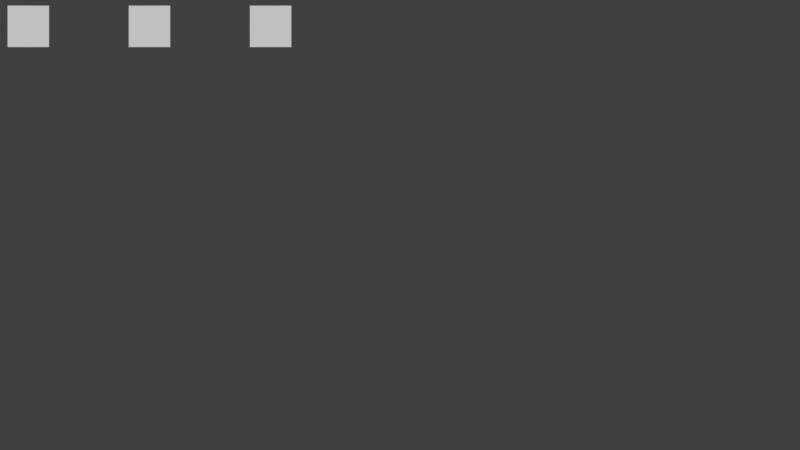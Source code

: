 # Source: ScnHud.blend  (saved by Blender 2.79.0; exported with 4.5.12 LTS)
import bpy
from mathutils import Matrix  # noqa: F401  (used for matrix-valued properties, if any)

bpy.ops.wm.read_factory_settings(use_empty=True)
scene = bpy.context.scene
scene.name = 'ScnHud'

# ---- collections
col_collection_1 = bpy.data.collections.new('Collection 1'); scene.collection.children.link(col_collection_1)
col_guitext = bpy.data.collections.new('GuiText')  # instanced only; not linked into the scene
col_guibutton = bpy.data.collections.new('GuiButton')  # instanced only; not linked into the scene

# ---- materials (node trees are filled in below, after node groups)
mat_iconportraits = bpy.data.materials.new('IconPortraits')
mat_iconportraits.alpha_threshold = 0.0
mat_iconportraits.use_transparent_shadow = False
mat_iconportraits.roughness = 0.5
mat_iconportraits.specular_intensity = 0.0

# ---- material node trees

# ---- world
world_world = bpy.data.worlds.new('World'); scene.world = world_world
world_world.color = (0.05088, 0.05088, 0.05088)
world_world.use_sun_shadow = False
world_world.sun_shadow_jitter_overblur = 0.0
world_world.cycles.sampling_method = 'MANUAL'

# ---- cameras
cam_camera = bpy.data.cameras.new('Camera')
cam_camera.type = 'ORTHO'
cam_camera.clip_end = 100.0
cam_camera.lens = 55.0
cam_camera.sensor_width = 32.0
cam_camera.sensor_height = 18.0
cam_camera.ortho_scale = 20.0
cam_camera.display_size = 2.0
cam_camera.dof.focus_distance = 0.0
cam_camera.dof.aperture_fstop = 128.0
cam_camera.dof.aperture_blades = 6

# ---- meshes
me_portraitenemy = bpy.data.meshes.new('PortraitEnemy')
me_portraitenemy.from_pydata([(-0.5157, -0.5157, 0.0), (0.5157, -0.5157, 0.0), (-0.5157, 0.5157, 0.0), (0.5157, 0.5157, 0.0)], [], [(0, 1, 3, 2)])
_uv = me_portraitenemy.uv_layers.new(name='UVMap')
_uv.uv.foreach_set('vector', [0.6672, 0.01712, 0.9921, 0.01712, 0.9921, 0.991, 0.6672, 0.991])
me_portraitenemy.materials.append(mat_iconportraits)
me_portraitenemy.use_remesh_preserve_volume = False
me_portraitenemy.use_remesh_preserve_attributes = False
me_portraitenemy.use_mirror_vertex_groups = False
me_portraitenemy.update()
me_portraithostage = bpy.data.meshes.new('PortraitHostage')
me_portraithostage.from_pydata([(-0.5157, -0.5157, 0.0), (0.5157, -0.5157, 0.0), (-0.5157, 0.5157, 0.0), (0.5157, 0.5157, 0.0)], [], [(0, 1, 3, 2)])
_uv = me_portraithostage.uv_layers.new(name='UVMap')
_uv.uv.foreach_set('vector', [0.3377, 0.01712, 0.6625, 0.01712, 0.6625, 0.991, 0.3377, 0.991])
me_portraithostage.materials.append(mat_iconportraits)
me_portraithostage.use_remesh_preserve_volume = False
me_portraithostage.use_remesh_preserve_attributes = False
me_portraithostage.use_mirror_vertex_groups = False
me_portraithostage.update()
me_portraitally = bpy.data.meshes.new('PortraitAlly')
me_portraitally.from_pydata([(-0.5157, -0.5157, 0.0), (0.5157, -0.5157, 0.0), (-0.5157, 0.5157, 0.0), (0.5157, 0.5157, 0.0)], [], [(0, 1, 3, 2)])
_uv = me_portraitally.uv_layers.new(name='UVMap')
_uv.uv.foreach_set('vector', [0.007431, 0.01712, 0.3323, 0.01712, 0.3323, 0.991, 0.007431, 0.991])
me_portraitally.materials.append(mat_iconportraits)
me_portraitally.use_remesh_preserve_volume = False
me_portraitally.use_remesh_preserve_attributes = False
me_portraitally.use_mirror_vertex_groups = False
me_portraitally.update()

# ---- objects
ob_portraitenemy = bpy.data.objects.new('PortraitEnemy', me_portraitenemy)
ob_portraithostage = bpy.data.objects.new('PortraitHostage', me_portraithostage)
ob_portraitally = bpy.data.objects.new('PortraitAlly', me_portraitally)
ob_lblenemieskilled = bpy.data.objects.new('LblEnemiesKilled', None)
ob_lblhostagessaved = bpy.data.objects.new('LblHostagesSaved', None)
ob_lblalliesalive = bpy.data.objects.new('LblAlliesAlive', None)
ob_guibutton = bpy.data.objects.new('GuiButton', None)
ob_camera = bpy.data.objects.new('Camera', cam_camera)

# ---- transforms, parenting, visibility, modifiers, constraints
ob_portraitenemy.location = (-3.235, 4.966, 0.0)
ob_portraitenemy.scale = (1.005, 1.005, 1.005)
ob_portraitenemy.lineart.crease_threshold = 0.0
ob_portraithostage.location = (-6.263, 4.966, 0.0)
ob_portraithostage.scale = (1.005, 1.005, 1.005)
ob_portraithostage.lineart.crease_threshold = 0.0
ob_portraitally.location = (-9.292, 4.966, 0.0)
ob_portraitally.scale = (1.005, 1.005, 1.005)
ob_portraitally.lineart.crease_threshold = 0.0
ob_lblenemieskilled.location = (-2.717, 5.483, 0.0)
ob_lblenemieskilled.scale = (0.53, 0.53, 0.53)
ob_lblenemieskilled.empty_image_offset = (0.0, 0.0)
ob_lblenemieskilled.show_instancer_for_render = False
ob_lblenemieskilled.instance_type = 'COLLECTION'
ob_lblenemieskilled.lineart.crease_threshold = 0.0
ob_lblhostagessaved.location = (-5.765, 5.483, 0.0)
ob_lblhostagessaved.scale = (0.53, 0.53, 0.53)
ob_lblhostagessaved.empty_image_offset = (0.0, 0.0)
ob_lblhostagessaved.show_instancer_for_render = False
ob_lblhostagessaved.instance_type = 'COLLECTION'
ob_lblhostagessaved.lineart.crease_threshold = 0.0
ob_lblalliesalive.location = (-8.781, 5.483, 0.0)
ob_lblalliesalive.scale = (0.53, 0.53, 0.53)
ob_lblalliesalive.empty_image_offset = (0.0, 0.0)
ob_lblalliesalive.show_instancer_for_render = False
ob_lblalliesalive.instance_type = 'COLLECTION'
ob_lblalliesalive.lineart.crease_threshold = 0.0
ob_guibutton.location = (12.0, 1.0, 0.0)
ob_guibutton.empty_image_offset = (0.0, 0.0)
ob_guibutton.show_instancer_for_render = False
ob_guibutton.instance_type = 'COLLECTION'
ob_guibutton.lineart.crease_threshold = 0.0
ob_camera.location = (0.0, 0.0, 10.0)
ob_camera.lineart.crease_threshold = 0.0
ob_lblenemieskilled.instance_collection = col_guitext
ob_lblhostagessaved.instance_collection = col_guitext
ob_lblalliesalive.instance_collection = col_guitext
ob_guibutton.instance_collection = col_guibutton

# ---- collection membership
col_collection_1.objects.link(ob_portraitenemy)
col_collection_1.objects.link(ob_portraithostage)
col_collection_1.objects.link(ob_portraitally)
col_collection_1.objects.link(ob_lblenemieskilled)
col_collection_1.objects.link(ob_lblhostagessaved)
col_collection_1.objects.link(ob_lblalliesalive)
col_collection_1.objects.link(ob_guibutton)
col_collection_1.objects.link(ob_camera)

# ---- scene / render settings (as saved in the file)
scene.camera = ob_camera
scene.frame_start = 1; scene.frame_end = 250; scene.frame_set(0)
scene.render.engine = 'BLENDER_EEVEE_NEXT'
scene.render.resolution_x = 1280
scene.render.resolution_y = 720
scene.render.resolution_percentage = 50
scene.render.dither_intensity = 0.0
scene.cycles.use_denoising = False
scene.cycles.samples = 128
scene.cycles.sampling_pattern = 'TABULATED_SOBOL'
scene.cycles.use_adaptive_sampling = False
scene.cycles.use_light_tree = False
scene.cycles.blur_glossy = 0.0
scene.cycles.sample_clamp_indirect = 0.0
scene.view_settings.view_transform = 'Standard'
bpy.context.view_layer.update()

# ---- added for rendering (the .blend has no usable light): sun
light_auto_sun = bpy.data.lights.new('AutoSun', 'SUN')
light_auto_sun.energy = 3.0
light_auto_sun.angle = 0.0523599
ob_auto_sun = bpy.data.objects.new('AutoSun', light_auto_sun)
scene.collection.objects.link(ob_auto_sun)
ob_auto_sun.rotation_euler = (0.872665, 0.174533, 0.523599)
bpy.context.view_layer.update()
